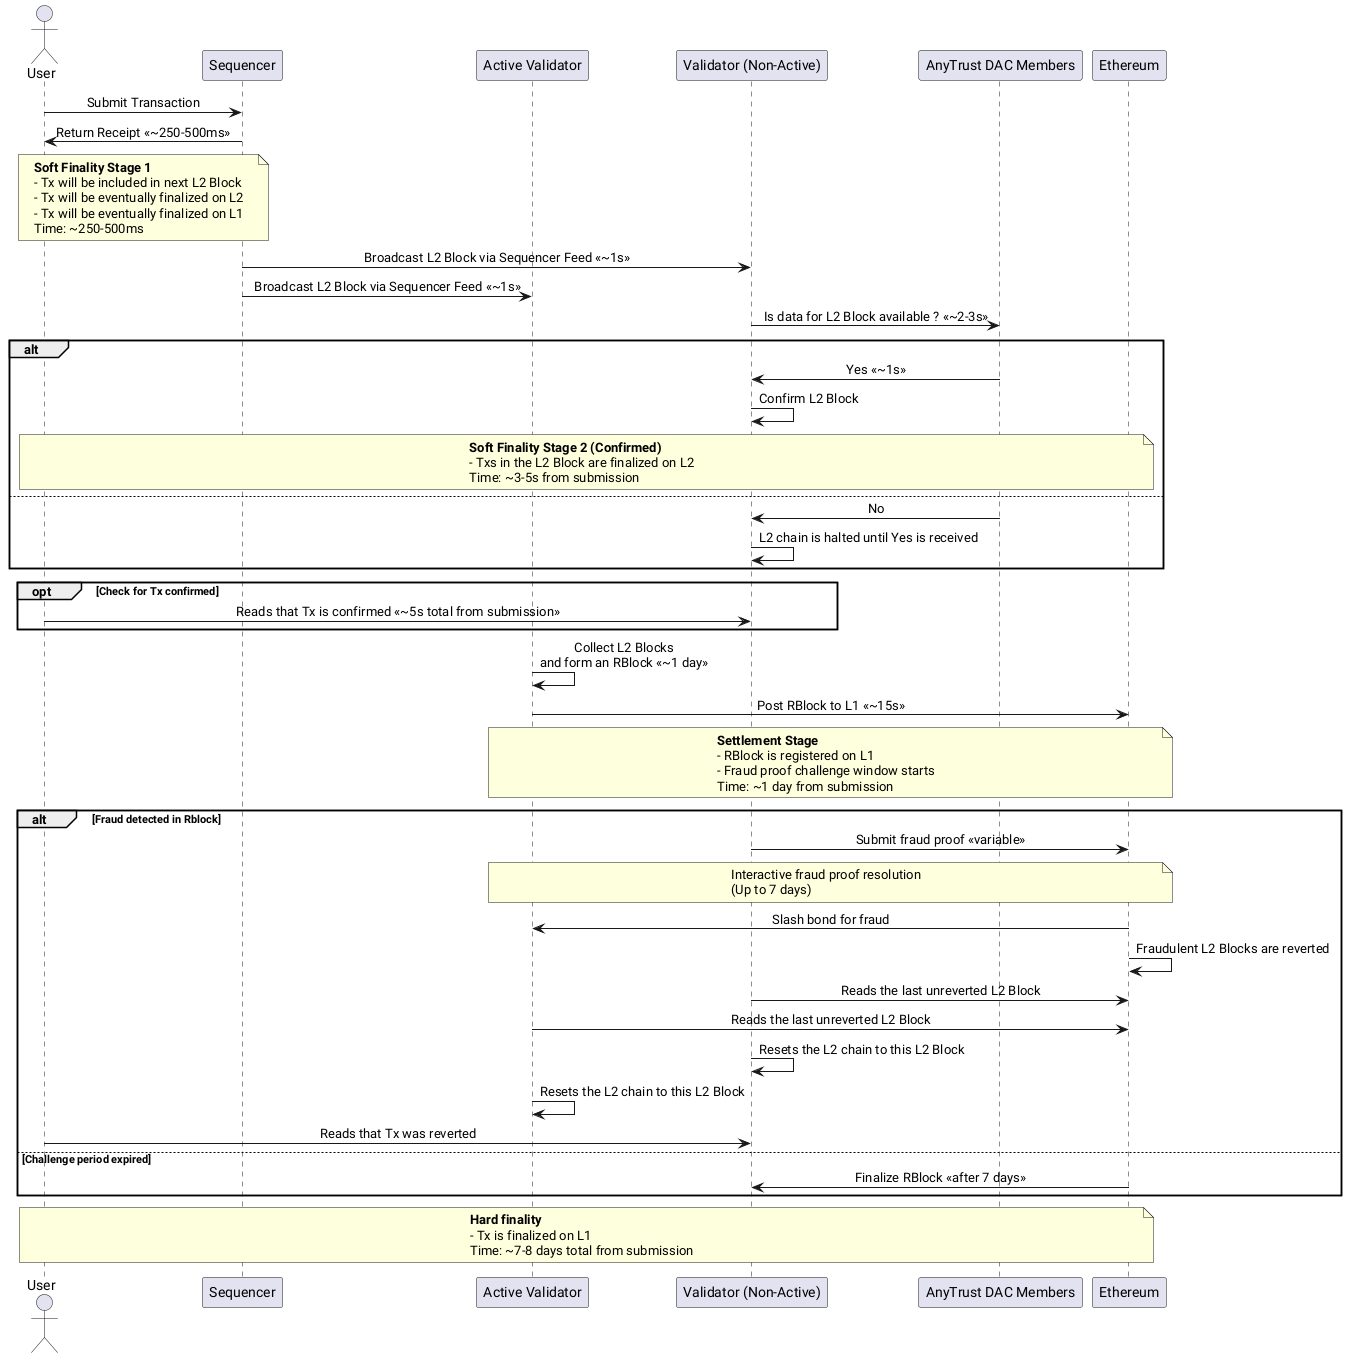

The diagram above was rendered by PlantUML. Its source (embedded in the PNG):
@startuml Arbitrum with AnyTrust DA

skinparam sequenceMessageAlign center 

actor User
participant Sequencer
participant "Active Validator" as ActiveValidator
participant "Validator (Non-Active)" as Validator
participant "AnyTrust DAC Members" as AnyTrust
participant "Ethereum" as Ethereum

User -> Sequencer: Submit Transaction
Sequencer -> User: Return Receipt <<~250-500ms>>
note over User, Sequencer: **Soft Finality Stage 1**\n- Tx will be included in next L2 Block\n- Tx will be eventually finalized on L2\n- Tx will be eventually finalized on L1\nTime: ~250-500ms

Sequencer -> Validator: Broadcast L2 Block via Sequencer Feed <<~1s>>
Sequencer -> ActiveValidator: Broadcast L2 Block via Sequencer Feed <<~1s>>

Validator -> AnyTrust: Is data for L2 Block available ? <<~2-3s>>
alt
AnyTrust -> Validator: Yes <<~1s>>
Validator -> Validator: Confirm L2 Block
note over User, Ethereum: **Soft Finality Stage 2 (Confirmed)**\n- Txs in the L2 Block are finalized on L2\nTime: ~3-5s from submission
else 
AnyTrust -> Validator: No
Validator -> Validator: L2 chain is halted until Yes is received
end
opt Check for Tx confirmed
User -> Validator: Reads that Tx is confirmed <<~5s total from submission>>
end


ActiveValidator -> ActiveValidator: Collect L2 Blocks\nand form an RBlock <<~1 day>>
ActiveValidator -> Ethereum: Post RBlock to L1 <<~15s>>


note over ActiveValidator, Ethereum: **Settlement Stage**\n- RBlock is registered on L1\n- Fraud proof challenge window starts\nTime: ~1 day from submission

alt Fraud detected in Rblock
    Validator -> Ethereum: Submit fraud proof <<variable>>
    note over ActiveValidator, Ethereum: Interactive fraud proof resolution\n(Up to 7 days)
    Ethereum -> ActiveValidator: Slash bond for fraud
    Ethereum -> Ethereum: Fraudulent L2 Blocks are reverted
    Validator -> Ethereum: Reads the last unreverted L2 Block
    ActiveValidator -> Ethereum: Reads the last unreverted L2 Block
    Validator -> Validator: Resets the L2 chain to this L2 Block
    ActiveValidator -> ActiveValidator: Resets the L2 chain to this L2 Block
    User -> Validator: Reads that Tx was reverted
else Challenge period expired
    Ethereum -> Validator: Finalize RBlock <<after 7 days>>
end

note over User, Ethereum: **Hard finality**\n- Tx is finalized on L1\nTime: ~7-8 days total from submission

@enduml